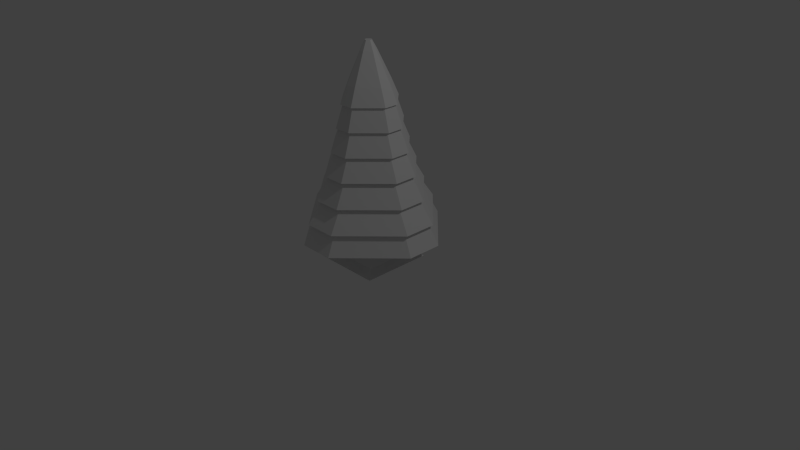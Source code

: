 # Source: pine_tree.blend  (saved by Blender 2.76.0; exported with 4.5.12 LTS)
import bpy
from mathutils import Matrix  # noqa: F401  (used for matrix-valued properties, if any)

bpy.ops.wm.read_factory_settings(use_empty=True)
scene = bpy.context.scene
scene.name = 'Scene'

# ---- collections
col_collection_1 = bpy.data.collections.new('Collection 1'); scene.collection.children.link(col_collection_1)

# ---- materials (node trees are filled in below, after node groups)
mat_material = bpy.data.materials.new('Material')
mat_material.alpha_threshold = 0.0
mat_material.use_transparent_shadow = False
mat_material.roughness = 0.5
mat_material.line_color = (0.0, 0.0, 0.0, 1.0)

# ---- material node trees

# ---- world
world_world = bpy.data.worlds.new('World'); scene.world = world_world
world_world.color = (0.05088, 0.05088, 0.05088)
world_world.use_sun_shadow = False
world_world.sun_shadow_jitter_overblur = 0.0
world_world.cycles.sampling_method = 'MANUAL'
world_world.cycles.sample_map_resolution = 256

# ---- cameras
cam_camera = bpy.data.cameras.new('Camera')
cam_camera.clip_end = 100.0
cam_camera.lens = 35.0
cam_camera.sensor_width = 32.0
cam_camera.sensor_height = 18.0
cam_camera.ortho_scale = 7.314
cam_camera.dof.focus_distance = 0.0
cam_camera.dof.aperture_fstop = 128.0

# ---- lights
light_lamp = bpy.data.lights.new('Lamp', 'POINT')
light_lamp.transmission_factor = 0.0
light_lamp.cutoff_distance = 30.0
light_lamp.energy = 100.0
light_lamp.shadow_buffer_clip_start = 1.001
light_lamp.shadow_soft_size = 0.1
light_lamp.shadow_maximum_resolution = 0.006
light_lamp.use_absolute_resolution = True
light_lamp.cycles.use_multiple_importance_sampling = False

# ---- meshes
me_cube = bpy.data.meshes.new('Cube')
me_cube.from_pydata([(-0.9122, 0.2282, 0.387), (-0.2202, -0.9252, 0.387), (0.2412, 0.9203, 0.387), (0.9333, -0.2331, 0.387), (-0.2202, 0.9203, 0.387), (0.2412, -0.9252, 0.387), (-0.9122, -0.2331, 0.387), (0.9333, 0.2282, 0.387), (0.7698, 0.1874, 0.6958), (-0.7487, -0.1923, 0.6958), (0.2003, -0.7617, 0.6958), (-0.1793, 0.7568, 0.6958), (0.7698, -0.1923, 0.6958), (0.2003, 0.7568, 0.6958), (-0.1793, -0.7617, 0.6958), (-0.7487, 0.1874, 0.6958), (0.8605, -0.2149, 0.6456), (0.223, 0.8476, 0.6456), (-0.202, -0.8524, 0.6456), (-0.8395, 0.2101, 0.6456), (0.223, -0.8524, 0.6456), (-0.202, 0.8476, 0.6456), (0.8605, 0.2101, 0.6456), (-0.8395, -0.2149, 0.6456), (-0.6348, -0.1638, 0.9544), (0.6559, 0.1589, 0.9544), (-0.1508, 0.6429, 0.9544), (0.1719, -0.6478, 0.9544), (-0.6348, 0.1589, 0.9544), (-0.1508, -0.6478, 0.9544), (0.1719, 0.6429, 0.9544), (0.6559, -0.1638, 0.9544), (-0.712, 0.1782, 0.9318), (-0.1701, -0.7249, 0.9318), (0.1912, 0.7201, 0.9318), (0.733, -0.1831, 0.9318), (-0.1701, 0.7201, 0.9318), (0.1912, -0.7249, 0.9318), (-0.712, -0.1831, 0.9318), (0.733, 0.1782, 0.9318), (0.5591, 0.1347, 1.241), (-0.538, -0.1396, 1.241), (0.1477, -0.551, 1.241), (-0.1266, 0.5461, 1.241), (0.5591, -0.1396, 1.241), (0.1477, 0.5461, 1.241), (-0.1266, -0.551, 1.241), (-0.538, 0.1347, 1.241), (0.6247, -0.156, 1.227), (0.1641, 0.6117, 1.227), (-0.143, -0.6166, 1.227), (-0.6036, 0.1511, 1.227), (0.1641, -0.6166, 1.227), (-0.143, 0.6117, 1.227), (0.6247, 0.1511, 1.227), (-0.6036, -0.156, 1.227), (-0.4557, -0.119, 1.535), (0.4768, 0.1141, 1.535), (-0.106, 0.4638, 1.535), (0.1271, -0.4687, 1.535), (-0.4557, 0.1141, 1.535), (-0.106, -0.4687, 1.535), (0.1271, 0.4638, 1.535), (0.4768, -0.119, 1.535), (-0.5115, 0.1281, 1.511), (-0.12, -0.5245, 1.511), (0.141, 0.5196, 1.511), (0.5325, -0.1329, 1.511), (-0.12, 0.5196, 1.511), (0.141, -0.5245, 1.511), (-0.5115, -0.1329, 1.511), (0.5325, 0.1281, 1.511), (0.4069, 0.09663, 1.82), (-0.3858, -0.1015, 1.82), (0.1096, -0.3988, 1.82), (-0.08855, 0.3939, 1.82), (0.4069, -0.1015, 1.82), (0.1096, 0.3939, 1.82), (-0.08855, -0.3988, 1.82), (-0.3858, 0.09663, 1.82), (0.4542, -0.1134, 1.798), (0.1215, 0.4413, 1.798), (-0.1004, -0.4462, 1.798), (-0.4332, 0.1085, 1.798), (0.1215, -0.4462, 1.798), (-0.1004, 0.4413, 1.798), (0.4542, 0.1085, 1.798), (-0.4332, -0.1134, 1.798), (-0.3263, -0.08666, 2.107), (0.3474, 0.08177, 2.107), (-0.07368, 0.3344, 2.107), (0.09475, -0.3393, 2.107), (-0.3263, 0.08177, 2.107), (-0.07368, -0.3393, 2.107), (0.09475, 0.3344, 2.107), (0.3474, -0.08666, 2.107), (-0.3666, 0.09184, 2.08), (-0.08375, -0.3796, 2.08), (0.1048, 0.3747, 2.08), (0.3877, -0.09673, 2.08), (-0.08375, 0.3747, 2.08), (0.1048, -0.3796, 2.08), (-0.3666, -0.09673, 2.08), (0.3877, 0.09184, 2.08), (0.2969, 0.06914, 2.295), (-0.2758, -0.07403, 2.295), (0.08212, -0.2888, 2.295), (-0.06105, 0.2839, 2.295), (0.2969, -0.07403, 2.295), (0.08212, 0.2839, 2.295), (-0.06105, -0.2888, 2.295), (-0.2758, 0.06914, 2.295), (0.1174, -0.02916, 2.677), (0.1174, 0.02427, 2.677), (0.03725, 0.1044, 2.677), (0.03725, -0.1093, 2.677), (-0.01618, -0.1093, 2.677), (-0.09633, -0.02916, 2.677), (-0.09633, 0.02427, 2.677), (-0.01618, 0.1044, 2.677), (0.05432, -0.01339, 2.794), (0.05432, 0.008501, 2.794), (0.02148, 0.04134, 2.794), (0.02148, -0.04624, 2.794), (-0.0004129, -0.04624, 2.794), (-0.03326, -0.01339, 2.794), (-0.03326, 0.008501, 2.794), (-0.0004129, 0.04134, 2.794), (0.4469, 0.4672, -0.02248), (0.4469, -0.4672, -0.02248), (-0.4469, -0.4672, -0.02248), (-0.4469, 0.4672, -0.02248), (0.3016, 0.3153, 0.02248), (0.3016, -0.3153, 0.02248), (-0.3016, -0.3153, 0.02248), (-0.3016, 0.3153, 0.02248), (0.143, 0.1495, 0.2092), (0.143, -0.1495, 0.2092), (-0.143, 0.1495, 0.2092), (-0.143, -0.1495, 0.2092), (0.0853, 0.08918, 0.4081), (0.0853, -0.08918, 0.4081), (-0.0853, 0.08918, 0.4081), (-0.0853, -0.08918, 0.4081)], [], [(2, 4, 11, 13), (1, 5, 10, 14), (6, 1, 14, 9), (7, 2, 13, 8), (0, 6, 9, 15), (4, 0, 15, 11), (5, 3, 12, 10), (3, 7, 8, 12), (11, 15, 9, 14, 10, 12, 8, 13), (4, 2, 7, 3, 5, 1, 6, 0), (18, 20, 27, 29), (17, 21, 26, 30), (22, 17, 30, 25), (23, 18, 29, 24), (16, 22, 25, 31), (20, 16, 31, 27), (21, 19, 28, 26), (19, 23, 24, 28), (27, 31, 25, 30, 26, 28, 24, 29), (20, 18, 23, 19, 21, 17, 22, 16), (34, 36, 43, 45), (33, 37, 42, 46), (38, 33, 46, 41), (39, 34, 45, 40), (32, 38, 41, 47), (36, 32, 47, 43), (37, 35, 44, 42), (35, 39, 40, 44), (43, 47, 41, 46, 42, 44, 40, 45), (36, 34, 39, 35, 37, 33, 38, 32), (50, 52, 59, 61), (49, 53, 58, 62), (54, 49, 62, 57), (55, 50, 61, 56), (48, 54, 57, 63), (52, 48, 63, 59), (53, 51, 60, 58), (51, 55, 56, 60), (59, 63, 57, 62, 58, 60, 56, 61), (52, 50, 55, 51, 53, 49, 54, 48), (66, 68, 75, 77), (65, 69, 74, 78), (70, 65, 78, 73), (71, 66, 77, 72), (64, 70, 73, 79), (68, 64, 79, 75), (69, 67, 76, 74), (67, 71, 72, 76), (75, 79, 73, 78, 74, 76, 72, 77), (68, 66, 71, 67, 69, 65, 70, 64), (82, 84, 91, 93), (81, 85, 90, 94), (86, 81, 94, 89), (87, 82, 93, 88), (80, 86, 89, 95), (84, 80, 95, 91), (85, 83, 92, 90), (83, 87, 88, 92), (91, 95, 89, 94, 90, 92, 88, 93), (84, 82, 87, 83, 85, 81, 86, 80), (98, 100, 107, 109), (97, 101, 106, 110), (102, 97, 110, 105), (103, 98, 109, 104), (96, 102, 105, 111), (100, 96, 111, 107), (101, 99, 108, 106), (99, 103, 104, 108), (105, 110, 116, 117), (100, 98, 103, 99, 101, 97, 102, 96), (114, 119, 127, 122), (104, 109, 114, 113), (111, 105, 117, 118), (107, 111, 118, 119), (106, 108, 112, 115), (108, 104, 113, 112), (109, 107, 119, 114), (110, 106, 115, 116), (127, 126, 125, 124, 123, 120, 121, 122), (116, 115, 123, 124), (117, 116, 124, 125), (113, 114, 122, 121), (118, 117, 125, 126), (119, 118, 126, 127), (115, 112, 120, 123), (112, 113, 121, 120), (128, 129, 130, 131), (135, 134, 139, 138), (128, 132, 133, 129), (129, 133, 134, 130), (130, 134, 135, 131), (132, 128, 131, 135), (138, 139, 143, 142), (132, 135, 138, 136), (134, 133, 137, 139), (133, 132, 136, 137), (140, 142, 143, 141), (136, 138, 142, 140), (139, 137, 141, 143), (137, 136, 140, 141)])
_uv = me_cube.uv_layers.new(name='UVMap')
_uv.uv.foreach_set('vector', [0.7076, 0.8795, 0.6122, 0.8788, 0.6308, 0.8185, 0.6893, 0.8209, 0.6176, 0.5479, 0.7135, 0.5475, 0.6951, 0.6081, 0.6362, 0.6068, 0.4871, 0.6691, 0.6176, 0.5479, 0.6362, 0.6068, 0.547, 0.6852, 0.8375, 0.7585, 0.7076, 0.8795, 0.6893, 0.8209, 0.7776, 0.7423, 0.4871, 0.7549, 0.4871, 0.6691, 0.547, 0.6852, 0.5452, 0.739, 0.6122, 0.8788, 0.4871, 0.7549, 0.5452, 0.739, 0.6308, 0.8185, 0.7135, 0.5475, 0.8382, 0.6727, 0.7799, 0.6882, 0.6951, 0.6081, 0.8382, 0.6727, 0.8375, 0.7585, 0.7776, 0.7423, 0.7799, 0.6882, 0.6308, 0.8185, 0.5452, 0.739, 0.547, 0.6852, 0.6362, 0.6068, 0.6951, 0.6081, 0.7799, 0.6882, 0.7776, 0.7423, 0.6893, 0.8209, 0.1704, 0.6895, 0.2496, 0.6895, 0.3685, 0.8012, 0.3685, 0.8757, 0.2496, 0.9875, 0.1704, 0.9875, 0.05146, 0.8757, 0.05146, 0.8012, 0.5885, 0.5298, 0.673, 0.5305, 0.655, 0.588, 0.606, 0.5855, 0.6672, 0.8201, 0.5822, 0.8204, 0.5999, 0.7627, 0.6494, 0.764, 0.781, 0.7143, 0.6672, 0.8201, 0.6494, 0.764, 0.7246, 0.6993, 0.4752, 0.6352, 0.5885, 0.5298, 0.606, 0.5855, 0.5316, 0.6505, 0.781, 0.6394, 0.781, 0.7143, 0.7246, 0.6993, 0.7264, 0.6542, 0.673, 0.5305, 0.781, 0.6394, 0.7264, 0.6542, 0.655, 0.588, 0.5822, 0.8204, 0.4745, 0.7103, 0.5293, 0.6958, 0.5999, 0.7627, 0.4745, 0.7103, 0.4752, 0.6352, 0.5316, 0.6505, 0.5293, 0.6958, 0.655, 0.588, 0.7264, 0.6542, 0.7246, 0.6993, 0.6494, 0.764, 0.5999, 0.7627, 0.5293, 0.6958, 0.5316, 0.6505, 0.606, 0.5855, 0.2461, 0.9658, 0.1788, 0.9658, 0.07769, 0.8708, 0.07769, 0.8075, 0.1788, 0.7125, 0.2461, 0.7125, 0.3472, 0.8075, 0.3472, 0.8708, 0.6633, 0.8359, 0.5883, 0.8351, 0.6057, 0.7798, 0.6466, 0.7823, 0.5943, 0.5803, 0.67, 0.5801, 0.6528, 0.6357, 0.6114, 0.6344, 0.4946, 0.6731, 0.5943, 0.5803, 0.6114, 0.6344, 0.5483, 0.6874, 0.7627, 0.7435, 0.6633, 0.8359, 0.6466, 0.7823, 0.709, 0.729, 0.4946, 0.7388, 0.4946, 0.6731, 0.5483, 0.6874, 0.5465, 0.7249, 0.5883, 0.8351, 0.4946, 0.7388, 0.5465, 0.7249, 0.6057, 0.7798, 0.67, 0.5801, 0.7633, 0.6777, 0.7112, 0.6912, 0.6528, 0.6357, 0.7633, 0.6777, 0.7627, 0.7435, 0.709, 0.729, 0.7112, 0.6912, 0.6057, 0.7798, 0.5465, 0.7249, 0.5483, 0.6874, 0.6114, 0.6344, 0.6528, 0.6357, 0.7112, 0.6912, 0.709, 0.729, 0.6466, 0.7823, 0.1854, 0.7354, 0.2427, 0.7354, 0.3286, 0.8162, 0.3286, 0.87, 0.2427, 0.9508, 0.1854, 0.9508, 0.09952, 0.87, 0.09952, 0.8162, 0.5926, 0.6629, 0.6594, 0.6636, 0.6424, 0.7174, 0.6085, 0.7149, 0.6532, 0.8892, 0.5857, 0.8893, 0.6025, 0.8353, 0.6369, 0.8366, 0.741, 0.8071, 0.6532, 0.8892, 0.6369, 0.8366, 0.6895, 0.7936, 0.505, 0.7444, 0.5926, 0.6629, 0.6085, 0.7149, 0.5565, 0.7582, 0.741, 0.7495, 0.741, 0.8071, 0.6895, 0.7936, 0.6912, 0.7625, 0.6594, 0.6636, 0.741, 0.7495, 0.6912, 0.7625, 0.6424, 0.7174, 0.5857, 0.8893, 0.5044, 0.8021, 0.5545, 0.7896, 0.6025, 0.8353, 0.5044, 0.8021, 0.505, 0.7444, 0.5565, 0.7582, 0.5545, 0.7896, 0.6424, 0.7174, 0.6912, 0.7625, 0.6895, 0.7936, 0.6369, 0.8366, 0.6025, 0.8353, 0.5545, 0.7896, 0.5565, 0.7582, 0.6085, 0.7149, 0.2398, 0.9345, 0.1911, 0.9345, 0.1181, 0.8659, 0.1181, 0.8201, 0.1911, 0.7515, 0.2398, 0.7515, 0.3128, 0.8201, 0.3128, 0.8659, 0.7027, 0.8237, 0.6432, 0.823, 0.6598, 0.7705, 0.6875, 0.7727, 0.6493, 0.6221, 0.7094, 0.6219, 0.6932, 0.6748, 0.6648, 0.6737, 0.5717, 0.6954, 0.6493, 0.6221, 0.6648, 0.6737, 0.6214, 0.7082, 0.7804, 0.7511, 0.7027, 0.8237, 0.6875, 0.7727, 0.7306, 0.7379, 0.5717, 0.7458, 0.5717, 0.6954, 0.6214, 0.7082, 0.6199, 0.7338, 0.6432, 0.823, 0.5717, 0.7458, 0.6199, 0.7338, 0.6598, 0.7705, 0.7094, 0.6219, 0.7809, 0.7004, 0.7324, 0.7121, 0.6932, 0.6748, 0.7809, 0.7004, 0.7804, 0.7511, 0.7306, 0.7379, 0.7324, 0.7121, 0.6598, 0.7705, 0.6199, 0.7338, 0.6214, 0.7082, 0.6648, 0.6737, 0.6932, 0.6748, 0.7324, 0.7121, 0.7306, 0.7379, 0.6875, 0.7727, 0.1975, 0.764, 0.2389, 0.764, 0.301, 0.8224, 0.301, 0.8613, 0.2389, 0.9196, 0.1975, 0.9196, 0.1355, 0.8612, 0.1355, 0.8224, 0.6567, 0.5931, 0.6956, 0.629, 0.6491, 0.6566, 0.6338, 0.64, 0.5706, 0.7587, 0.5308, 0.723, 0.5773, 0.695, 0.5937, 0.7112, 0.666, 0.756, 0.5706, 0.7587, 0.5937, 0.7112, 0.6384, 0.7148, 0.5616, 0.5952, 0.6567, 0.5931, 0.6338, 0.64, 0.5892, 0.6368, 0.6956, 0.7233, 0.666, 0.756, 0.6384, 0.7148, 0.6533, 0.7001, 0.6956, 0.629, 0.6956, 0.7233, 0.6533, 0.7001, 0.6491, 0.6566, 0.5308, 0.723, 0.5315, 0.6278, 0.5738, 0.6514, 0.5773, 0.695, 0.5315, 0.6278, 0.5616, 0.5952, 0.5892, 0.6368, 0.5738, 0.6514, 0.6491, 0.6566, 0.6533, 0.7001, 0.6384, 0.7148, 0.5937, 0.7112, 0.5773, 0.695, 0.5738, 0.6514, 0.5892, 0.6368, 0.6338, 0.64, 0.2354, 0.9076, 0.2003, 0.9076, 0.1475, 0.8581, 0.1475, 0.825, 0.2003, 0.7754, 0.2354, 0.7754, 0.2882, 0.825, 0.2882, 0.8581, 0.6722, 0.792, 0.6235, 0.792, 0.6373, 0.7493, 0.6593, 0.7507, 0.6268, 0.6182, 0.6755, 0.6181, 0.6617, 0.6609, 0.6398, 0.6595, 0.5599, 0.6823, 0.6268, 0.6182, 0.6398, 0.6595, 0.6013, 0.6935, 0.7392, 0.7279, 0.6722, 0.792, 0.6593, 0.7507, 0.6978, 0.7168, 0.5599, 0.7247, 0.5599, 0.6823, 0.6013, 0.6935, 0.6002, 0.7143, 0.6235, 0.792, 0.5599, 0.7247, 0.6002, 0.7143, 0.6373, 0.7493, 0.6755, 0.6181, 0.7393, 0.6855, 0.699, 0.6959, 0.6617, 0.6609, 0.7393, 0.6855, 0.7392, 0.7279, 0.6978, 0.7168, 0.699, 0.6959, 0.6013, 0.6935, 0.6398, 0.6595, 0.648, 0.6971, 0.6406, 0.7025, 0.2073, 0.7824, 0.2372, 0.7824, 0.282, 0.8246, 0.282, 0.8527, 0.2372, 0.8948, 0.2073, 0.8948, 0.1624, 0.8527, 0.1624, 0.8246, 0.6511, 0.7131, 0.6471, 0.7127, 0.6489, 0.7068, 0.6499, 0.7069, 0.6978, 0.7168, 0.6593, 0.7507, 0.6511, 0.7131, 0.6585, 0.7077, 0.6002, 0.7143, 0.6013, 0.6935, 0.6406, 0.7025, 0.6402, 0.7067, 0.6373, 0.7493, 0.6002, 0.7143, 0.6402, 0.7067, 0.6471, 0.7127, 0.6617, 0.6609, 0.699, 0.6959, 0.6589, 0.7034, 0.652, 0.6974, 0.699, 0.6959, 0.6978, 0.7168, 0.6585, 0.7077, 0.6589, 0.7034, 0.6593, 0.7507, 0.6373, 0.7493, 0.6471, 0.7127, 0.6511, 0.7131, 0.6398, 0.6595, 0.6617, 0.6609, 0.652, 0.6974, 0.648, 0.6971, 0.6489, 0.7068, 0.6475, 0.7054, 0.6475, 0.7044, 0.6492, 0.7033, 0.6502, 0.7034, 0.6517, 0.7048, 0.6516, 0.7058, 0.6499, 0.7069, 0.648, 0.6971, 0.652, 0.6974, 0.6502, 0.7034, 0.6492, 0.7033, 0.6406, 0.7025, 0.648, 0.6971, 0.6492, 0.7033, 0.6475, 0.7044, 0.6585, 0.7077, 0.6511, 0.7131, 0.6499, 0.7069, 0.6516, 0.7058, 0.6402, 0.7067, 0.6406, 0.7025, 0.6475, 0.7044, 0.6475, 0.7054, 0.6471, 0.7127, 0.6402, 0.7067, 0.6475, 0.7054, 0.6489, 0.7068, 0.652, 0.6974, 0.6589, 0.7034, 0.6517, 0.7048, 0.6502, 0.7034, 0.6589, 0.7034, 0.6585, 0.7077, 0.6516, 0.7058, 0.6517, 0.7048, 0.04268, 0.1042, 0.1403, 0.1042, 0.1403, 0.2019, 0.04268, 0.2019, 0.04268, 0.1042, 0.1403, 0.1042, 0.1403, 0.2019, 0.04268, 0.2019, 0.04268, 0.1042, 0.1403, 0.1042, 0.1403, 0.2019, 0.04268, 0.2019, 0.1577, 0.1602, 0.2221, 0.1602, 0.2221, 0.2246, 0.1577, 0.2246, 0.04268, 0.1042, 0.1403, 0.1042, 0.1403, 0.2019, 0.04268, 0.2019, 0.06595, 0.09302, 0.2499, 0.09302, 0.2499, 0.277, 0.06595, 0.277, 0.08318, 0.1102, 0.2672, 0.1102, 0.2672, 0.2942, 0.08318, 0.2942, 0.06595, 0.09302, 0.2499, 0.09302, 0.2499, 0.277, 0.06595, 0.277, 0.1577, 0.1602, 0.2221, 0.1602, 0.2221, 0.2246, 0.1577, 0.2246, 0.04268, 0.1042, 0.1403, 0.1042, 0.1403, 0.2019, 0.04268, 0.2019, 0.08318, 0.1102, 0.2672, 0.1102, 0.2672, 0.2942, 0.08318, 0.2942, 0.08564, 0.1053, 0.2696, 0.1053, 0.2696, 0.2893, 0.08564, 0.2893, 0.1029, 0.1053, 0.2869, 0.1053, 0.2869, 0.2893, 0.1029, 0.2893, 0.08318, 0.1102, 0.2672, 0.1102, 0.2672, 0.2942, 0.08318, 0.2942])
me_cube.materials.append(mat_material)
me_cube.use_remesh_preserve_volume = False
me_cube.use_remesh_preserve_attributes = False
me_cube.use_mirror_vertex_groups = False
me_cube.update()

# ---- objects
ob_cube = bpy.data.objects.new('Cube', me_cube)
ob_lamp = bpy.data.objects.new('Lamp', light_lamp)
ob_camera = bpy.data.objects.new('Camera', cam_camera)

# ---- transforms, parenting, visibility, modifiers, constraints
ob_cube.location = (0.0, 0.0, 0.0)
ob_cube.lock_rotations_4d = False
ob_cube.empty_display_type = 'ARROWS'
ob_cube.lineart.crease_threshold = 0.0
ob_lamp.location = (4.076, 1.005, 5.904)
ob_lamp.rotation_euler = (0.6503, 0.05522, 1.866)
ob_lamp.lock_rotations_4d = False
ob_lamp.empty_display_type = 'ARROWS'
ob_lamp.color = (0.0, 0.0, 0.0, 0.0)
ob_lamp.lineart.crease_threshold = 0.0
ob_camera.location = (7.481, -6.508, 5.344)
ob_camera.rotation_euler = (1.109, 0.01082, 0.8149)
ob_camera.lock_rotations_4d = False
ob_camera.empty_display_type = 'ARROWS'
ob_camera.color = (0.0, 0.0, 0.0, 0.0)
ob_camera.display_type = 'WIRE'
ob_camera.lineart.crease_threshold = 0.0

# ---- collection membership
col_collection_1.objects.link(ob_cube)
col_collection_1.objects.link(ob_lamp)
col_collection_1.objects.link(ob_camera)

# ---- scene / render settings (as saved in the file)
scene.camera = ob_camera
scene.frame_start = 1; scene.frame_end = 250; scene.frame_set(1)
scene.render.engine = 'BLENDER_EEVEE_NEXT'
scene.render.resolution_percentage = 50
scene.render.dither_intensity = 0.0
scene.cycles.use_denoising = False
scene.cycles.samples = 10
scene.cycles.sampling_pattern = 'TABULATED_SOBOL'
scene.cycles.light_sampling_threshold = 0.0
scene.cycles.use_adaptive_sampling = False
scene.cycles.use_light_tree = False
scene.cycles.blur_glossy = 0.0
scene.cycles.pixel_filter_type = 'GAUSSIAN'
scene.cycles.sample_clamp_indirect = 0.0
scene.view_settings.view_transform = 'Standard'
bpy.context.view_layer.update()
